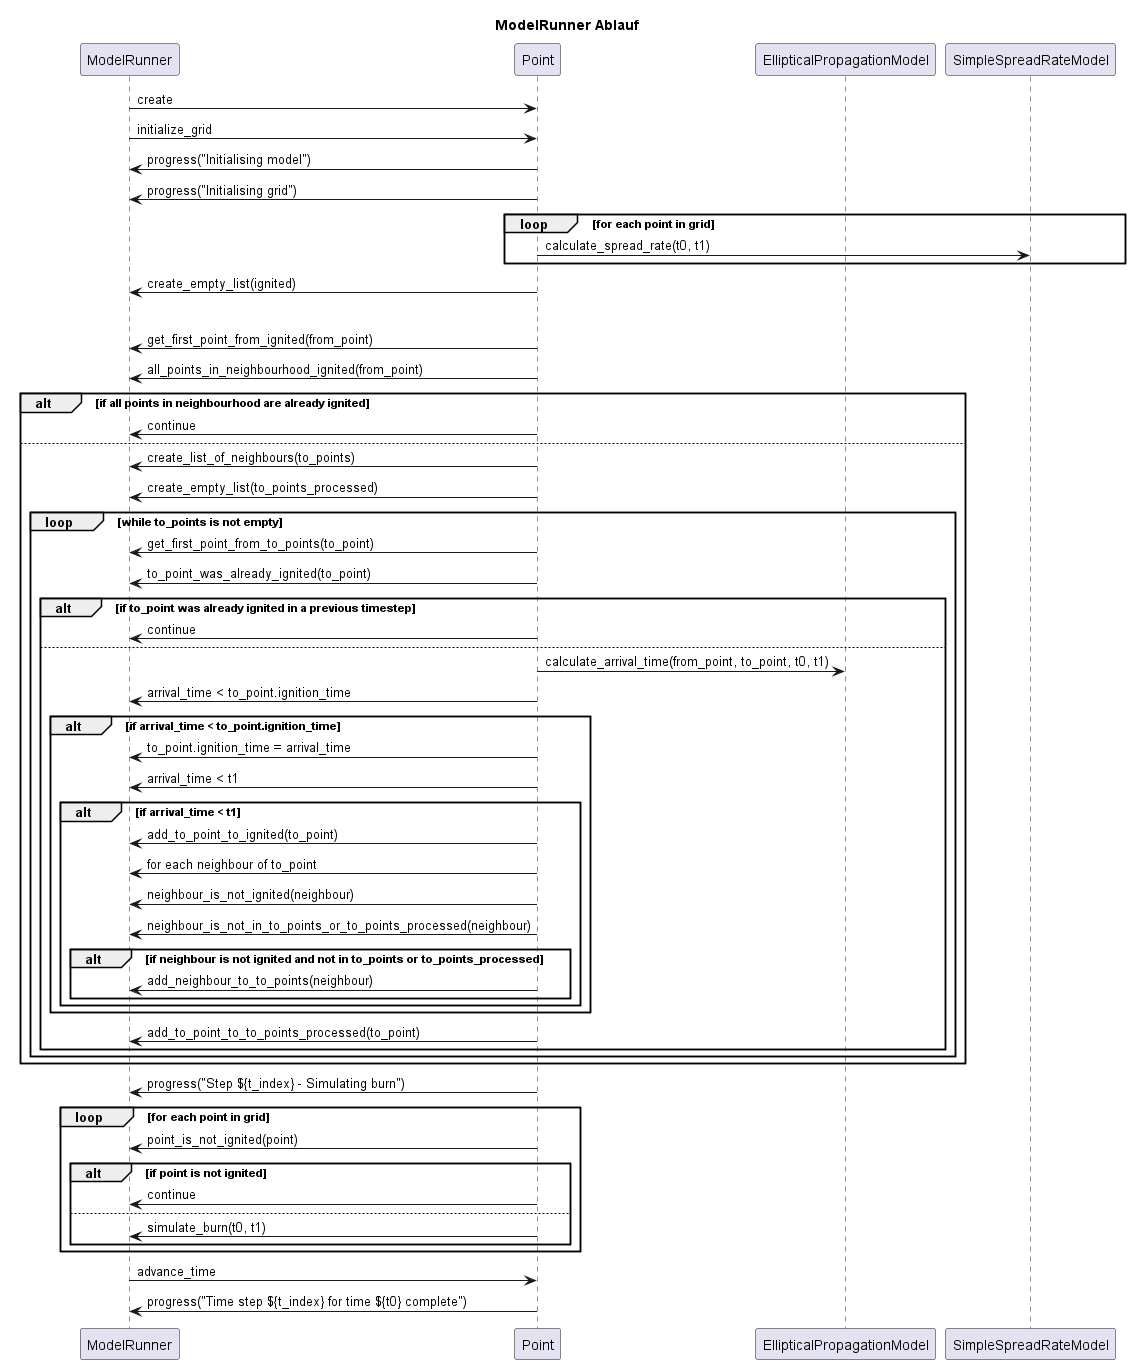

The diagram above was rendered by PlantUML. Its source (embedded in the PNG):
@startuml
title "ModelRunner Ablauf"

participant ModelRunner as MR
participant Point as P
participant EllipticalPropagationModel as EPM
participant SimpleSpreadRateModel as SRM

MR -> P : create
MR -> P : initialize_grid
P -> MR : progress("Initialising model")
P -> MR : progress("Initialising grid")

loop for each point in grid
    P -> SRM : calculate_spread_rate(t0, t1)
end

P -> MR : create_empty_list(ignited)

loop while ignited is not empty
    P -> MR : get_first_point_from_ignited(from_point)
    P -> MR : all_points_in_neighbourhood_ignited(from_point)
    alt if all points in neighbourhood are already ignited
        P -> MR : continue
    else
        P -> MR : create_list_of_neighbours(to_points)
        P -> MR : create_empty_list(to_points_processed)

        loop while to_points is not empty
            P -> MR : get_first_point_from_to_points(to_point)
            P -> MR : to_point_was_already_ignited(to_point)
            alt if to_point was already ignited in a previous timestep
                P -> MR : continue
            else
                P -> EPM : calculate_arrival_time(from_point, to_point, t0, t1)
                P -> MR : arrival_time < to_point.ignition_time
                alt if arrival_time < to_point.ignition_time
                    P -> MR : to_point.ignition_time = arrival_time
                    P -> MR : arrival_time < t1
                    alt if arrival_time < t1
                        P -> MR : add_to_point_to_ignited(to_point)
                        P -> MR : for each neighbour of to_point
                            P -> MR : neighbour_is_not_ignited(neighbour)
                            P -> MR : neighbour_is_not_in_to_points_or_to_points_processed(neighbour)
                            alt if neighbour is not ignited and not in to_points or to_points_processed
                                P -> MR : add_neighbour_to_to_points(neighbour)
                    end
                end
            end
            P -> MR : add_to_point_to_to_points_processed(to_point)
        end

    end
end

P -> MR : progress("Step ${t_index} - Simulating burn")

loop for each point in grid
    P -> MR : point_is_not_ignited(point)
    alt if point is not ignited
        P -> MR : continue
    else
        P -> MR : simulate_burn(t0, t1)
    end
end

MR -> P : advance_time
P -> MR : progress("Time step ${t_index} for time ${t0} complete")
@enduml